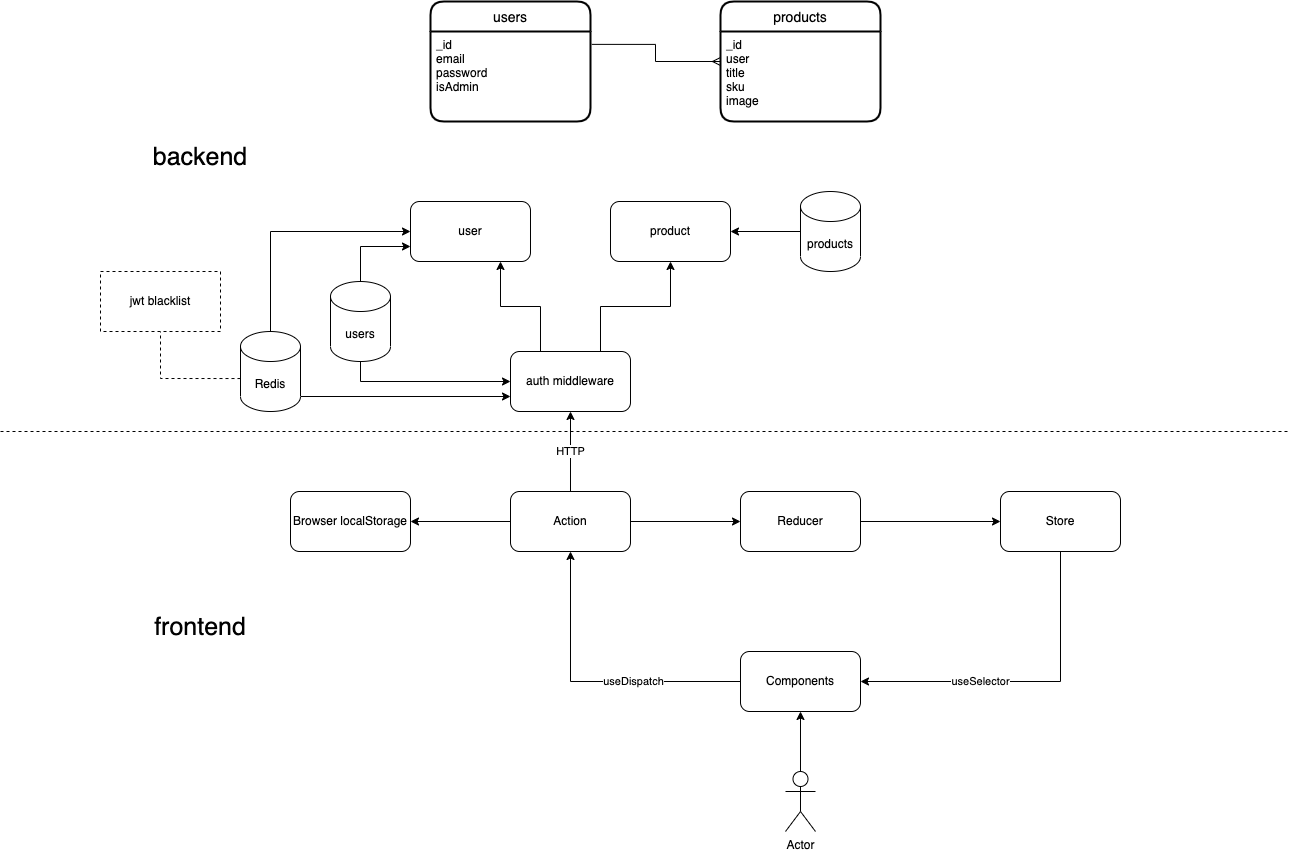

The diagram above was exported from draw.io. Its source (the exported page's mxGraphModel, read from the mxfile embedded in the PNG):
<mxGraphModel dx="2125" dy="2005" grid="1" gridSize="10" guides="1" tooltips="1" connect="1" arrows="1" fold="1" page="1" pageScale="1" pageWidth="827" pageHeight="1169" math="0" shadow="0">
  <root>
    <mxCell id="0" />
    <mxCell id="1" parent="0" />
    <mxCell id="Jy2HkRMAgaXp9N6LRECI-9" style="edgeStyle=orthogonalEdgeStyle;rounded=0;orthogonalLoop=1;jettySize=auto;html=1;exitX=1;exitY=0.5;exitDx=0;exitDy=0;entryX=0;entryY=0.5;entryDx=0;entryDy=0;" parent="1" source="Jy2HkRMAgaXp9N6LRECI-2" target="Jy2HkRMAgaXp9N6LRECI-7" edge="1">
      <mxGeometry relative="1" as="geometry" />
    </mxCell>
    <mxCell id="Jy2HkRMAgaXp9N6LRECI-2" value="Reducer" style="rounded=1;whiteSpace=wrap;html=1;" parent="1" vertex="1">
      <mxGeometry x="330" y="350" width="120" height="60" as="geometry" />
    </mxCell>
    <mxCell id="Jy2HkRMAgaXp9N6LRECI-11" style="edgeStyle=orthogonalEdgeStyle;rounded=0;orthogonalLoop=1;jettySize=auto;html=1;exitX=0;exitY=0.5;exitDx=0;exitDy=0;entryX=0.5;entryY=1;entryDx=0;entryDy=0;" parent="1" source="Jy2HkRMAgaXp9N6LRECI-3" target="Jy2HkRMAgaXp9N6LRECI-6" edge="1">
      <mxGeometry relative="1" as="geometry" />
    </mxCell>
    <mxCell id="Jy2HkRMAgaXp9N6LRECI-14" value="useDispatch" style="edgeLabel;html=1;align=center;verticalAlign=middle;resizable=0;points=[];" parent="Jy2HkRMAgaXp9N6LRECI-11" vertex="1" connectable="0">
      <mxGeometry x="-0.28" y="-1" relative="1" as="geometry">
        <mxPoint as="offset" />
      </mxGeometry>
    </mxCell>
    <mxCell id="Jy2HkRMAgaXp9N6LRECI-3" value="Components" style="rounded=1;whiteSpace=wrap;html=1;" parent="1" vertex="1">
      <mxGeometry x="330" y="510" width="120" height="60" as="geometry" />
    </mxCell>
    <mxCell id="Jy2HkRMAgaXp9N6LRECI-8" value="" style="edgeStyle=orthogonalEdgeStyle;rounded=0;orthogonalLoop=1;jettySize=auto;html=1;" parent="1" source="Jy2HkRMAgaXp9N6LRECI-6" target="Jy2HkRMAgaXp9N6LRECI-2" edge="1">
      <mxGeometry relative="1" as="geometry" />
    </mxCell>
    <mxCell id="Jy2HkRMAgaXp9N6LRECI-13" value="HTTP" style="edgeStyle=orthogonalEdgeStyle;rounded=0;orthogonalLoop=1;jettySize=auto;html=1;exitX=0.5;exitY=0;exitDx=0;exitDy=0;entryX=0.5;entryY=1;entryDx=0;entryDy=0;" parent="1" source="Jy2HkRMAgaXp9N6LRECI-6" target="Jy2HkRMAgaXp9N6LRECI-12" edge="1">
      <mxGeometry relative="1" as="geometry" />
    </mxCell>
    <mxCell id="Jy2HkRMAgaXp9N6LRECI-69" value="" style="edgeStyle=orthogonalEdgeStyle;rounded=0;orthogonalLoop=1;jettySize=auto;html=1;" parent="1" source="Jy2HkRMAgaXp9N6LRECI-6" target="Jy2HkRMAgaXp9N6LRECI-68" edge="1">
      <mxGeometry relative="1" as="geometry" />
    </mxCell>
    <mxCell id="Jy2HkRMAgaXp9N6LRECI-6" value="Action" style="rounded=1;whiteSpace=wrap;html=1;" parent="1" vertex="1">
      <mxGeometry x="100" y="350" width="120" height="60" as="geometry" />
    </mxCell>
    <mxCell id="Jy2HkRMAgaXp9N6LRECI-10" value="useSelector" style="edgeStyle=orthogonalEdgeStyle;rounded=0;orthogonalLoop=1;jettySize=auto;html=1;exitX=0.5;exitY=1;exitDx=0;exitDy=0;entryX=1;entryY=0.5;entryDx=0;entryDy=0;" parent="1" source="Jy2HkRMAgaXp9N6LRECI-7" target="Jy2HkRMAgaXp9N6LRECI-3" edge="1">
      <mxGeometry x="0.2727" relative="1" as="geometry">
        <mxPoint as="offset" />
      </mxGeometry>
    </mxCell>
    <mxCell id="Jy2HkRMAgaXp9N6LRECI-7" value="Store" style="rounded=1;whiteSpace=wrap;html=1;" parent="1" vertex="1">
      <mxGeometry x="590" y="350" width="120" height="60" as="geometry" />
    </mxCell>
    <mxCell id="-8dTlbHlfbqPngkcCPsh-16" style="edgeStyle=orthogonalEdgeStyle;rounded=0;orthogonalLoop=1;jettySize=auto;html=1;exitX=0.25;exitY=0;exitDx=0;exitDy=0;entryX=0.75;entryY=1;entryDx=0;entryDy=0;" parent="1" source="Jy2HkRMAgaXp9N6LRECI-12" target="Jy2HkRMAgaXp9N6LRECI-15" edge="1">
      <mxGeometry relative="1" as="geometry" />
    </mxCell>
    <mxCell id="-8dTlbHlfbqPngkcCPsh-17" style="edgeStyle=orthogonalEdgeStyle;rounded=0;orthogonalLoop=1;jettySize=auto;html=1;exitX=0.75;exitY=0;exitDx=0;exitDy=0;entryX=0.5;entryY=1;entryDx=0;entryDy=0;" parent="1" source="Jy2HkRMAgaXp9N6LRECI-12" target="Jy2HkRMAgaXp9N6LRECI-16" edge="1">
      <mxGeometry relative="1" as="geometry" />
    </mxCell>
    <mxCell id="Jy2HkRMAgaXp9N6LRECI-12" value="auth middleware" style="rounded=1;whiteSpace=wrap;html=1;" parent="1" vertex="1">
      <mxGeometry x="100" y="210" width="120" height="60" as="geometry" />
    </mxCell>
    <mxCell id="Jy2HkRMAgaXp9N6LRECI-15" value="user" style="rounded=1;whiteSpace=wrap;html=1;" parent="1" vertex="1">
      <mxGeometry y="60" width="120" height="60" as="geometry" />
    </mxCell>
    <mxCell id="Jy2HkRMAgaXp9N6LRECI-16" value="product" style="rounded=1;whiteSpace=wrap;html=1;" parent="1" vertex="1">
      <mxGeometry x="200" y="60" width="120" height="60" as="geometry" />
    </mxCell>
    <mxCell id="Eb_taMyWfJ4fKPiS8M7P-36" style="edgeStyle=orthogonalEdgeStyle;rounded=0;orthogonalLoop=1;jettySize=auto;html=1;entryX=0.5;entryY=1;entryDx=0;entryDy=0;endArrow=none;endFill=0;dashed=1;exitX=0;exitY=0.588;exitDx=0;exitDy=0;exitPerimeter=0;" parent="1" source="Jy2HkRMAgaXp9N6LRECI-17" target="Eb_taMyWfJ4fKPiS8M7P-35" edge="1">
      <mxGeometry relative="1" as="geometry">
        <mxPoint x="-180" y="240" as="sourcePoint" />
      </mxGeometry>
    </mxCell>
    <mxCell id="-8dTlbHlfbqPngkcCPsh-11" style="edgeStyle=orthogonalEdgeStyle;rounded=0;orthogonalLoop=1;jettySize=auto;html=1;exitX=1;exitY=1;exitDx=0;exitDy=-15;exitPerimeter=0;entryX=0;entryY=0.75;entryDx=0;entryDy=0;" parent="1" source="Jy2HkRMAgaXp9N6LRECI-17" target="Jy2HkRMAgaXp9N6LRECI-12" edge="1">
      <mxGeometry relative="1" as="geometry" />
    </mxCell>
    <mxCell id="-8dTlbHlfbqPngkcCPsh-14" style="edgeStyle=orthogonalEdgeStyle;rounded=0;orthogonalLoop=1;jettySize=auto;html=1;exitX=0.5;exitY=0;exitDx=0;exitDy=0;exitPerimeter=0;entryX=0;entryY=0.5;entryDx=0;entryDy=0;" parent="1" source="Jy2HkRMAgaXp9N6LRECI-17" target="Jy2HkRMAgaXp9N6LRECI-15" edge="1">
      <mxGeometry relative="1" as="geometry" />
    </mxCell>
    <mxCell id="Jy2HkRMAgaXp9N6LRECI-17" value="Redis" style="shape=cylinder3;whiteSpace=wrap;html=1;boundedLbl=1;backgroundOutline=1;size=15;" parent="1" vertex="1">
      <mxGeometry x="-170" y="190" width="60" height="80" as="geometry" />
    </mxCell>
    <mxCell id="-8dTlbHlfbqPngkcCPsh-12" style="edgeStyle=orthogonalEdgeStyle;rounded=0;orthogonalLoop=1;jettySize=auto;html=1;exitX=0.5;exitY=1;exitDx=0;exitDy=0;exitPerimeter=0;" parent="1" source="Jy2HkRMAgaXp9N6LRECI-19" target="Jy2HkRMAgaXp9N6LRECI-12" edge="1">
      <mxGeometry relative="1" as="geometry" />
    </mxCell>
    <mxCell id="-8dTlbHlfbqPngkcCPsh-13" style="edgeStyle=orthogonalEdgeStyle;rounded=0;orthogonalLoop=1;jettySize=auto;html=1;exitX=0.5;exitY=0;exitDx=0;exitDy=0;exitPerimeter=0;entryX=0;entryY=0.75;entryDx=0;entryDy=0;" parent="1" source="Jy2HkRMAgaXp9N6LRECI-19" target="Jy2HkRMAgaXp9N6LRECI-15" edge="1">
      <mxGeometry relative="1" as="geometry" />
    </mxCell>
    <mxCell id="Jy2HkRMAgaXp9N6LRECI-19" value="users" style="shape=cylinder3;whiteSpace=wrap;html=1;boundedLbl=1;backgroundOutline=1;size=15;" parent="1" vertex="1">
      <mxGeometry x="-80" y="140" width="60" height="80" as="geometry" />
    </mxCell>
    <mxCell id="-8dTlbHlfbqPngkcCPsh-15" value="" style="edgeStyle=orthogonalEdgeStyle;rounded=0;orthogonalLoop=1;jettySize=auto;html=1;" parent="1" source="Jy2HkRMAgaXp9N6LRECI-20" target="Jy2HkRMAgaXp9N6LRECI-16" edge="1">
      <mxGeometry relative="1" as="geometry" />
    </mxCell>
    <mxCell id="Jy2HkRMAgaXp9N6LRECI-20" value="products" style="shape=cylinder3;whiteSpace=wrap;html=1;boundedLbl=1;backgroundOutline=1;size=15;" parent="1" vertex="1">
      <mxGeometry x="390" y="50" width="60" height="80" as="geometry" />
    </mxCell>
    <mxCell id="Jy2HkRMAgaXp9N6LRECI-68" value="Browser localStorage" style="rounded=1;whiteSpace=wrap;html=1;" parent="1" vertex="1">
      <mxGeometry x="-120" y="350" width="120" height="60" as="geometry" />
    </mxCell>
    <mxCell id="Jy2HkRMAgaXp9N6LRECI-71" value="" style="endArrow=none;dashed=1;html=1;rounded=0;" parent="1" edge="1">
      <mxGeometry width="50" height="50" relative="1" as="geometry">
        <mxPoint x="-410" y="290" as="sourcePoint" />
        <mxPoint x="880" y="290" as="targetPoint" />
      </mxGeometry>
    </mxCell>
    <mxCell id="Jy2HkRMAgaXp9N6LRECI-72" value="backend" style="text;html=1;strokeColor=none;fillColor=none;align=center;verticalAlign=middle;whiteSpace=wrap;rounded=0;fontSize=25;" parent="1" vertex="1">
      <mxGeometry x="-240" width="60" height="30" as="geometry" />
    </mxCell>
    <mxCell id="Jy2HkRMAgaXp9N6LRECI-73" value="frontend" style="text;html=1;strokeColor=none;fillColor=none;align=center;verticalAlign=middle;whiteSpace=wrap;rounded=0;fontSize=25;" parent="1" vertex="1">
      <mxGeometry x="-240" y="470" width="60" height="30" as="geometry" />
    </mxCell>
    <mxCell id="Eb_taMyWfJ4fKPiS8M7P-5" value="users" style="swimlane;childLayout=stackLayout;horizontal=1;startSize=30;horizontalStack=0;rounded=1;fontSize=14;fontStyle=0;strokeWidth=2;resizeParent=0;resizeLast=1;shadow=0;dashed=0;align=center;" parent="1" vertex="1">
      <mxGeometry x="20" y="-140" width="160" height="120" as="geometry" />
    </mxCell>
    <mxCell id="Eb_taMyWfJ4fKPiS8M7P-6" value="_id&#10;email&#10;password&#10;isAdmin" style="align=left;strokeColor=none;fillColor=none;spacingLeft=4;fontSize=12;verticalAlign=top;resizable=0;rotatable=0;part=1;" parent="Eb_taMyWfJ4fKPiS8M7P-5" vertex="1">
      <mxGeometry y="30" width="160" height="90" as="geometry" />
    </mxCell>
    <mxCell id="Eb_taMyWfJ4fKPiS8M7P-28" value="products" style="swimlane;childLayout=stackLayout;horizontal=1;startSize=30;horizontalStack=0;rounded=1;fontSize=14;fontStyle=0;strokeWidth=2;resizeParent=0;resizeLast=1;shadow=0;dashed=0;align=center;" parent="1" vertex="1">
      <mxGeometry x="310" y="-140" width="160" height="120" as="geometry">
        <mxRectangle x="479" y="-280" width="90" height="30" as="alternateBounds" />
      </mxGeometry>
    </mxCell>
    <mxCell id="Eb_taMyWfJ4fKPiS8M7P-29" value="_id&#10;user&#10;title&#10;sku &#10;image" style="align=left;strokeColor=none;fillColor=none;spacingLeft=4;fontSize=12;verticalAlign=top;resizable=0;rotatable=0;part=1;" parent="Eb_taMyWfJ4fKPiS8M7P-28" vertex="1">
      <mxGeometry y="30" width="160" height="90" as="geometry" />
    </mxCell>
    <mxCell id="Eb_taMyWfJ4fKPiS8M7P-33" style="edgeStyle=orthogonalEdgeStyle;rounded=0;orthogonalLoop=1;jettySize=auto;html=1;endArrow=ERmany;endFill=0;entryX=0;entryY=0.5;entryDx=0;entryDy=0;exitX=1.008;exitY=0.143;exitDx=0;exitDy=0;exitPerimeter=0;" parent="1" source="Eb_taMyWfJ4fKPiS8M7P-6" target="Eb_taMyWfJ4fKPiS8M7P-28" edge="1">
      <mxGeometry relative="1" as="geometry">
        <mxPoint x="270" y="-80" as="targetPoint" />
      </mxGeometry>
    </mxCell>
    <mxCell id="Eb_taMyWfJ4fKPiS8M7P-35" value="jwt blacklist" style="rounded=0;whiteSpace=wrap;html=1;dashed=1;" parent="1" vertex="1">
      <mxGeometry x="-310" y="130" width="120" height="60" as="geometry" />
    </mxCell>
    <mxCell id="-8dTlbHlfbqPngkcCPsh-19" value="" style="edgeStyle=orthogonalEdgeStyle;rounded=0;orthogonalLoop=1;jettySize=auto;html=1;" parent="1" source="-8dTlbHlfbqPngkcCPsh-18" target="Jy2HkRMAgaXp9N6LRECI-3" edge="1">
      <mxGeometry relative="1" as="geometry" />
    </mxCell>
    <mxCell id="-8dTlbHlfbqPngkcCPsh-18" value="Actor" style="shape=umlActor;verticalLabelPosition=bottom;verticalAlign=top;html=1;outlineConnect=0;" parent="1" vertex="1">
      <mxGeometry x="375" y="630" width="30" height="60" as="geometry" />
    </mxCell>
  </root>
</mxGraphModel>